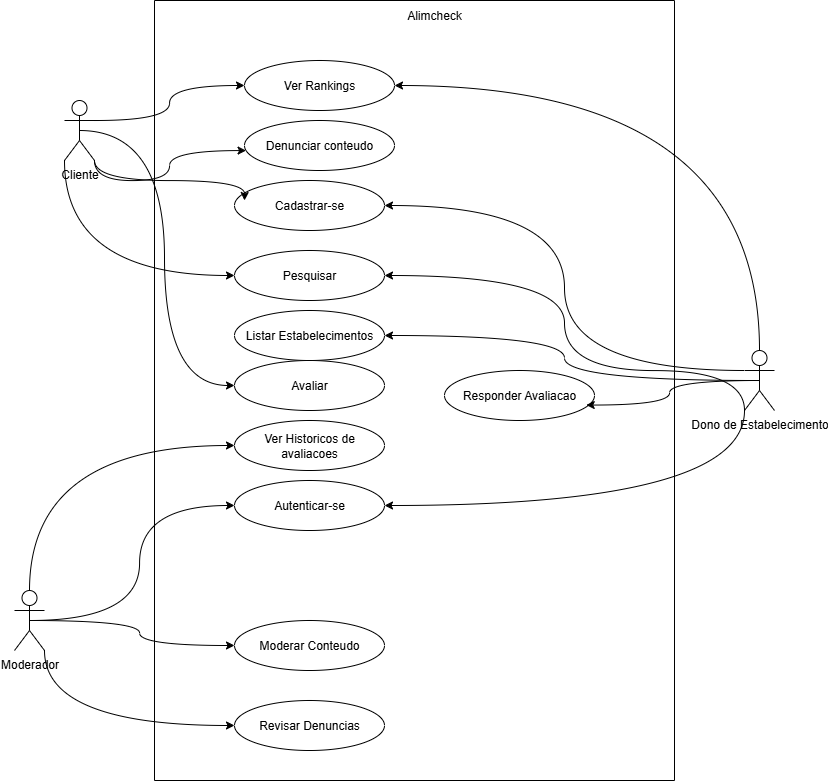

The diagram above was exported from draw.io. Its source (the exported page's mxGraphModel, read from the mxfile embedded in the PNG):
<mxGraphModel dx="2072" dy="1369" grid="1" gridSize="10" guides="1" tooltips="1" connect="1" arrows="1" fold="1" page="1" pageScale="1" pageWidth="827" pageHeight="1169" math="0" shadow="0">
  <root>
    <mxCell id="FH-u3WCO4cn8h5VYsQKN-0" />
    <mxCell id="FH-u3WCO4cn8h5VYsQKN-1" parent="FH-u3WCO4cn8h5VYsQKN-0" />
    <mxCell id="haxfPw_8z7N0fI5SE_Fd-0" value="Cliente" style="shape=umlActor;verticalLabelPosition=bottom;verticalAlign=top;html=1;outlineConnect=0;" vertex="1" parent="FH-u3WCO4cn8h5VYsQKN-1">
      <mxGeometry x="20" y="190" width="30" height="60" as="geometry" />
    </mxCell>
    <mxCell id="haxfPw_8z7N0fI5SE_Fd-41" style="edgeStyle=orthogonalEdgeStyle;rounded=0;orthogonalLoop=1;jettySize=auto;html=1;exitX=0.5;exitY=0;exitDx=0;exitDy=0;exitPerimeter=0;entryX=1;entryY=0.5;entryDx=0;entryDy=0;curved=1;" edge="1" parent="FH-u3WCO4cn8h5VYsQKN-1" source="haxfPw_8z7N0fI5SE_Fd-1" target="haxfPw_8z7N0fI5SE_Fd-4">
      <mxGeometry relative="1" as="geometry" />
    </mxCell>
    <mxCell id="haxfPw_8z7N0fI5SE_Fd-42" style="edgeStyle=orthogonalEdgeStyle;rounded=0;orthogonalLoop=1;jettySize=auto;html=1;exitX=0;exitY=0.3333333333333333;exitDx=0;exitDy=0;exitPerimeter=0;entryX=1;entryY=0.5;entryDx=0;entryDy=0;curved=1;" edge="1" parent="FH-u3WCO4cn8h5VYsQKN-1" source="haxfPw_8z7N0fI5SE_Fd-1" target="haxfPw_8z7N0fI5SE_Fd-6">
      <mxGeometry relative="1" as="geometry" />
    </mxCell>
    <mxCell id="haxfPw_8z7N0fI5SE_Fd-43" style="edgeStyle=orthogonalEdgeStyle;rounded=0;orthogonalLoop=1;jettySize=auto;html=1;exitX=0;exitY=1;exitDx=0;exitDy=0;exitPerimeter=0;entryX=1;entryY=0.5;entryDx=0;entryDy=0;curved=1;" edge="1" parent="FH-u3WCO4cn8h5VYsQKN-1" source="haxfPw_8z7N0fI5SE_Fd-1" target="haxfPw_8z7N0fI5SE_Fd-7">
      <mxGeometry relative="1" as="geometry">
        <Array as="points">
          <mxPoint x="700" y="460" />
          <mxPoint x="520" y="460" />
          <mxPoint x="520" y="365" />
        </Array>
      </mxGeometry>
    </mxCell>
    <mxCell id="haxfPw_8z7N0fI5SE_Fd-44" style="edgeStyle=orthogonalEdgeStyle;rounded=0;orthogonalLoop=1;jettySize=auto;html=1;exitX=0.5;exitY=0.5;exitDx=0;exitDy=0;exitPerimeter=0;entryX=1;entryY=0.5;entryDx=0;entryDy=0;curved=1;" edge="1" parent="FH-u3WCO4cn8h5VYsQKN-1" source="haxfPw_8z7N0fI5SE_Fd-1" target="haxfPw_8z7N0fI5SE_Fd-14">
      <mxGeometry relative="1" as="geometry" />
    </mxCell>
    <mxCell id="haxfPw_8z7N0fI5SE_Fd-45" style="edgeStyle=orthogonalEdgeStyle;rounded=0;orthogonalLoop=1;jettySize=auto;html=1;exitX=0;exitY=1;exitDx=0;exitDy=0;exitPerimeter=0;entryX=1;entryY=0.5;entryDx=0;entryDy=0;curved=1;" edge="1" parent="FH-u3WCO4cn8h5VYsQKN-1" source="haxfPw_8z7N0fI5SE_Fd-1" target="haxfPw_8z7N0fI5SE_Fd-10">
      <mxGeometry relative="1" as="geometry" />
    </mxCell>
    <mxCell id="haxfPw_8z7N0fI5SE_Fd-1" value="Dono de Estabelecimento" style="shape=umlActor;verticalLabelPosition=bottom;verticalAlign=top;html=1;outlineConnect=0;" vertex="1" parent="FH-u3WCO4cn8h5VYsQKN-1">
      <mxGeometry x="700" y="440" width="30" height="60" as="geometry" />
    </mxCell>
    <mxCell id="haxfPw_8z7N0fI5SE_Fd-2" value="Moderador" style="shape=umlActor;verticalLabelPosition=bottom;verticalAlign=top;html=1;outlineConnect=0;" vertex="1" parent="FH-u3WCO4cn8h5VYsQKN-1">
      <mxGeometry x="-30" y="680" width="30" height="60" as="geometry" />
    </mxCell>
    <mxCell id="haxfPw_8z7N0fI5SE_Fd-4" value="Ver Rankings" style="ellipse;whiteSpace=wrap;html=1;" vertex="1" parent="FH-u3WCO4cn8h5VYsQKN-1">
      <mxGeometry x="200" y="150" width="150" height="50" as="geometry" />
    </mxCell>
    <mxCell id="haxfPw_8z7N0fI5SE_Fd-5" value="Denunciar conteudo" style="ellipse;whiteSpace=wrap;html=1;" vertex="1" parent="FH-u3WCO4cn8h5VYsQKN-1">
      <mxGeometry x="200" y="210" width="150" height="50" as="geometry" />
    </mxCell>
    <mxCell id="haxfPw_8z7N0fI5SE_Fd-6" value="Cadastrar-se" style="ellipse;whiteSpace=wrap;html=1;" vertex="1" parent="FH-u3WCO4cn8h5VYsQKN-1">
      <mxGeometry x="190" y="270" width="150" height="50" as="geometry" />
    </mxCell>
    <mxCell id="haxfPw_8z7N0fI5SE_Fd-7" value="Pesquisar" style="ellipse;whiteSpace=wrap;html=1;" vertex="1" parent="FH-u3WCO4cn8h5VYsQKN-1">
      <mxGeometry x="190" y="340" width="150" height="50" as="geometry" />
    </mxCell>
    <mxCell id="haxfPw_8z7N0fI5SE_Fd-8" value="Avaliar" style="ellipse;whiteSpace=wrap;html=1;" vertex="1" parent="FH-u3WCO4cn8h5VYsQKN-1">
      <mxGeometry x="190" y="450" width="150" height="50" as="geometry" />
    </mxCell>
    <mxCell id="haxfPw_8z7N0fI5SE_Fd-9" value="Ver Historicos de avaliacoes" style="ellipse;whiteSpace=wrap;html=1;" vertex="1" parent="FH-u3WCO4cn8h5VYsQKN-1">
      <mxGeometry x="190" y="510" width="150" height="50" as="geometry" />
    </mxCell>
    <mxCell id="haxfPw_8z7N0fI5SE_Fd-10" value="Autenticar-se" style="ellipse;whiteSpace=wrap;html=1;" vertex="1" parent="FH-u3WCO4cn8h5VYsQKN-1">
      <mxGeometry x="190" y="570" width="150" height="50" as="geometry" />
    </mxCell>
    <mxCell id="haxfPw_8z7N0fI5SE_Fd-11" value="Responder Avaliacao" style="ellipse;whiteSpace=wrap;html=1;" vertex="1" parent="FH-u3WCO4cn8h5VYsQKN-1">
      <mxGeometry x="400" y="460" width="150" height="50" as="geometry" />
    </mxCell>
    <mxCell id="haxfPw_8z7N0fI5SE_Fd-12" value="Moderar Conteudo" style="ellipse;whiteSpace=wrap;html=1;" vertex="1" parent="FH-u3WCO4cn8h5VYsQKN-1">
      <mxGeometry x="190" y="710" width="150" height="50" as="geometry" />
    </mxCell>
    <mxCell id="haxfPw_8z7N0fI5SE_Fd-13" value="Revisar Denuncias" style="ellipse;whiteSpace=wrap;html=1;" vertex="1" parent="FH-u3WCO4cn8h5VYsQKN-1">
      <mxGeometry x="190" y="790" width="150" height="50" as="geometry" />
    </mxCell>
    <mxCell id="haxfPw_8z7N0fI5SE_Fd-14" value="Listar Estabelecimentos" style="ellipse;whiteSpace=wrap;html=1;" vertex="1" parent="FH-u3WCO4cn8h5VYsQKN-1">
      <mxGeometry x="190" y="400" width="150" height="50" as="geometry" />
    </mxCell>
    <mxCell id="haxfPw_8z7N0fI5SE_Fd-24" style="edgeStyle=orthogonalEdgeStyle;rounded=0;orthogonalLoop=1;jettySize=auto;html=1;exitX=1;exitY=1;exitDx=0;exitDy=0;exitPerimeter=0;entryX=0;entryY=0.5;entryDx=0;entryDy=0;curved=1;" edge="1" parent="FH-u3WCO4cn8h5VYsQKN-1" source="haxfPw_8z7N0fI5SE_Fd-2" target="haxfPw_8z7N0fI5SE_Fd-13">
      <mxGeometry relative="1" as="geometry" />
    </mxCell>
    <mxCell id="haxfPw_8z7N0fI5SE_Fd-25" style="edgeStyle=orthogonalEdgeStyle;rounded=0;orthogonalLoop=1;jettySize=auto;html=1;exitX=0.5;exitY=0.5;exitDx=0;exitDy=0;exitPerimeter=0;curved=1;" edge="1" parent="FH-u3WCO4cn8h5VYsQKN-1" source="haxfPw_8z7N0fI5SE_Fd-2" target="haxfPw_8z7N0fI5SE_Fd-12">
      <mxGeometry relative="1" as="geometry" />
    </mxCell>
    <mxCell id="haxfPw_8z7N0fI5SE_Fd-26" style="edgeStyle=orthogonalEdgeStyle;rounded=0;orthogonalLoop=1;jettySize=auto;html=1;exitX=0.5;exitY=0.5;exitDx=0;exitDy=0;exitPerimeter=0;entryX=0;entryY=0.5;entryDx=0;entryDy=0;curved=1;" edge="1" parent="FH-u3WCO4cn8h5VYsQKN-1" source="haxfPw_8z7N0fI5SE_Fd-2" target="haxfPw_8z7N0fI5SE_Fd-10">
      <mxGeometry relative="1" as="geometry" />
    </mxCell>
    <mxCell id="haxfPw_8z7N0fI5SE_Fd-27" style="edgeStyle=orthogonalEdgeStyle;rounded=0;orthogonalLoop=1;jettySize=auto;html=1;exitX=0.5;exitY=0;exitDx=0;exitDy=0;exitPerimeter=0;entryX=0;entryY=0.5;entryDx=0;entryDy=0;curved=1;" edge="1" parent="FH-u3WCO4cn8h5VYsQKN-1" source="haxfPw_8z7N0fI5SE_Fd-2" target="haxfPw_8z7N0fI5SE_Fd-9">
      <mxGeometry relative="1" as="geometry" />
    </mxCell>
    <mxCell id="haxfPw_8z7N0fI5SE_Fd-33" style="edgeStyle=orthogonalEdgeStyle;rounded=0;orthogonalLoop=1;jettySize=auto;html=1;exitX=1;exitY=0.3333333333333333;exitDx=0;exitDy=0;exitPerimeter=0;entryX=0;entryY=0.5;entryDx=0;entryDy=0;curved=1;" edge="1" parent="FH-u3WCO4cn8h5VYsQKN-1" source="haxfPw_8z7N0fI5SE_Fd-0" target="haxfPw_8z7N0fI5SE_Fd-4">
      <mxGeometry relative="1" as="geometry" />
    </mxCell>
    <mxCell id="haxfPw_8z7N0fI5SE_Fd-37" style="edgeStyle=orthogonalEdgeStyle;rounded=0;orthogonalLoop=1;jettySize=auto;html=1;exitX=0.5;exitY=0.5;exitDx=0;exitDy=0;exitPerimeter=0;entryX=0;entryY=0.5;entryDx=0;entryDy=0;curved=1;" edge="1" parent="FH-u3WCO4cn8h5VYsQKN-1" source="haxfPw_8z7N0fI5SE_Fd-0" target="haxfPw_8z7N0fI5SE_Fd-8">
      <mxGeometry relative="1" as="geometry" />
    </mxCell>
    <mxCell id="haxfPw_8z7N0fI5SE_Fd-34" style="edgeStyle=orthogonalEdgeStyle;rounded=0;orthogonalLoop=1;jettySize=auto;html=1;exitX=1;exitY=1;exitDx=0;exitDy=0;exitPerimeter=0;curved=1;" edge="1" parent="FH-u3WCO4cn8h5VYsQKN-1" source="haxfPw_8z7N0fI5SE_Fd-0" target="haxfPw_8z7N0fI5SE_Fd-5">
      <mxGeometry relative="1" as="geometry">
        <Array as="points">
          <mxPoint x="50" y="270" />
          <mxPoint x="125" y="270" />
          <mxPoint x="125" y="240" />
          <mxPoint x="200" y="240" />
        </Array>
      </mxGeometry>
    </mxCell>
    <mxCell id="haxfPw_8z7N0fI5SE_Fd-35" style="edgeStyle=orthogonalEdgeStyle;rounded=0;orthogonalLoop=1;jettySize=auto;html=1;exitX=1;exitY=1;exitDx=0;exitDy=0;exitPerimeter=0;curved=1;" edge="1" parent="FH-u3WCO4cn8h5VYsQKN-1" source="haxfPw_8z7N0fI5SE_Fd-0">
      <mxGeometry relative="1" as="geometry">
        <mxPoint x="200" y="290" as="targetPoint" />
      </mxGeometry>
    </mxCell>
    <mxCell id="haxfPw_8z7N0fI5SE_Fd-36" style="edgeStyle=orthogonalEdgeStyle;rounded=0;orthogonalLoop=1;jettySize=auto;html=1;exitX=0;exitY=1;exitDx=0;exitDy=0;exitPerimeter=0;entryX=0;entryY=0.5;entryDx=0;entryDy=0;curved=1;" edge="1" parent="FH-u3WCO4cn8h5VYsQKN-1" source="haxfPw_8z7N0fI5SE_Fd-0" target="haxfPw_8z7N0fI5SE_Fd-7">
      <mxGeometry relative="1" as="geometry" />
    </mxCell>
    <mxCell id="haxfPw_8z7N0fI5SE_Fd-46" style="edgeStyle=orthogonalEdgeStyle;rounded=0;orthogonalLoop=1;jettySize=auto;html=1;exitX=0.5;exitY=0.5;exitDx=0;exitDy=0;exitPerimeter=0;entryX=0.945;entryY=0.691;entryDx=0;entryDy=0;entryPerimeter=0;curved=1;" edge="1" parent="FH-u3WCO4cn8h5VYsQKN-1" source="haxfPw_8z7N0fI5SE_Fd-1" target="haxfPw_8z7N0fI5SE_Fd-11">
      <mxGeometry relative="1" as="geometry" />
    </mxCell>
    <mxCell id="haxfPw_8z7N0fI5SE_Fd-47" value="" style="swimlane;startSize=0;" vertex="1" parent="FH-u3WCO4cn8h5VYsQKN-1">
      <mxGeometry x="110" y="90" width="520" height="780" as="geometry" />
    </mxCell>
    <mxCell id="haxfPw_8z7N0fI5SE_Fd-17" value="Alimcheck" style="text;html=1;align=center;verticalAlign=middle;whiteSpace=wrap;rounded=0;" vertex="1" parent="haxfPw_8z7N0fI5SE_Fd-47">
      <mxGeometry x="250" width="60" height="30" as="geometry" />
    </mxCell>
  </root>
</mxGraphModel>